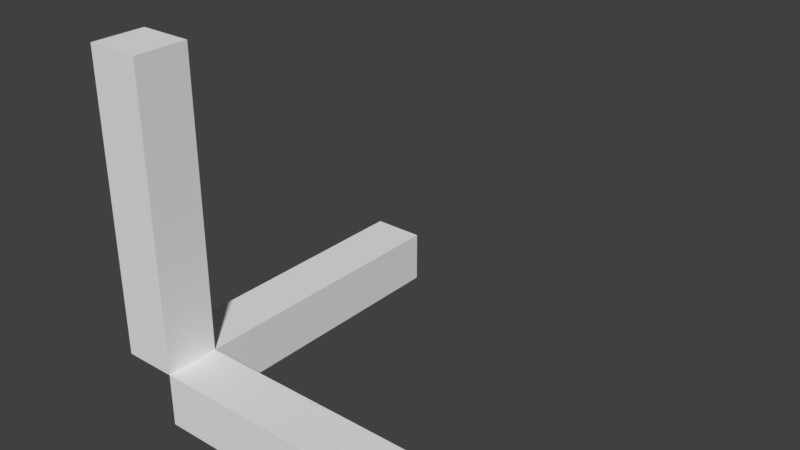 # Source: xyz.blend  (saved by Blender 2.79.0; exported with 4.5.12 LTS)
import bpy
from mathutils import Matrix  # noqa: F401  (used for matrix-valued properties, if any)

bpy.ops.wm.read_factory_settings(use_empty=True)
scene = bpy.context.scene
scene.name = 'Scene'

# ---- collections
col_collection_1 = bpy.data.collections.new('Collection 1'); scene.collection.children.link(col_collection_1)

# ---- materials (node trees are filled in below, after node groups)
mat_material_003 = bpy.data.materials.new('Material.003')
mat_material_003.alpha_threshold = 0.0
mat_material_003.use_transparent_shadow = False
mat_material_003.roughness = 0.5

# ---- material node trees

# ---- world
world_world = bpy.data.worlds.new('World'); scene.world = world_world
world_world.color = (0.05088, 0.05088, 0.05088)
world_world.use_sun_shadow = False
world_world.sun_shadow_jitter_overblur = 0.0
world_world.cycles.sampling_method = 'MANUAL'

# ---- meshes
me_cube_010 = bpy.data.meshes.new('Cube.010')
me_cube_010.from_pydata([(-1.0, -1.0, -1.0), (-1.0, -1.0, 10.0), (-1.0, 1.0, -1.0), (-1.0, 1.0, 10.0), (1.0, -1.0, -1.0), (1.0, -1.0, 10.0), (1.0, 1.0, -1.0), (1.0, 1.0, 10.0), (1.0, -1.0, -3.0), (1.0, 1.0, -3.0), (12.0, -1.0, -3.0), (12.0, -1.0, -1.0), (12.0, 1.0, -3.0), (12.0, 1.0, -1.0), (-1.0, 1.0, -3.0), (-1.0, 12.0, -3.0), (-1.0, 12.0, -1.0), (1.0, 12.0, -3.0), (1.0, 12.0, -1.0)], [], [(0, 1, 3, 2), (2, 3, 7, 6), (6, 7, 5, 4), (4, 5, 1, 0), (2, 6, 4, 0), (7, 3, 1, 5), (8, 4, 6, 9), (9, 6, 13, 12), (12, 13, 11, 10), (10, 11, 4, 8), (9, 12, 10, 8), (13, 6, 4, 11), (14, 2, 16, 15), (15, 16, 18, 17), (17, 18, 6, 9), (9, 6, 2, 14), (15, 17, 9, 14), (18, 16, 2, 6)])
_uv = me_cube_010.uv_layers.new(name='UVMap')
_uv.uv.foreach_set('vector', [0.736, 0.217, 0.736, 0.3228, 0.6308, 0.3228, 0.6308, 0.217, 0.6308, 0.217, 0.6308, 0.3228, 0.5256, 0.3228, 0.5256, 0.217, 0.9463, 0.217, 0.9463, 0.3228, 0.8411, 0.3228, 0.8411, 0.217, 0.8411, 0.217, 0.8411, 0.3228, 0.736, 0.3228, 0.736, 0.217, 0.946, 0.4461, 0.8408, 0.4461, 0.8408, 0.3409, 0.946, 0.3409, 0.9445, 0.2023, 0.8393, 0.2023, 0.8393, 0.09711, 0.9445, 0.09711, 0.298, 0.6393, 0.298, 0.5342, 0.4031, 0.5342, 0.4031, 0.6393, 0.1713, 0.6425, 0.1713, 0.5373, 0.2752, 0.5373, 0.2752, 0.6425, 0.1511, 0.5381, 0.1511, 0.6433, 0.04589, 0.6433, 0.04589, 0.5381, 0.2752, 0.7477, 0.2752, 0.8528, 0.1713, 0.8528, 0.1713, 0.7477, 0.1713, 0.6425, 0.2752, 0.6425, 0.2752, 0.7477, 0.1713, 0.7477, 0.2752, 0.958, 0.1713, 0.958, 0.1713, 0.8528, 0.2752, 0.8528, 0.6955, 0.7758, 0.6955, 0.6706, 0.8033, 0.6706, 0.8033, 0.7758, 0.8122, 0.9816, 0.8122, 0.8764, 0.9174, 0.8764, 0.9174, 0.9816, 0.8033, 0.8809, 0.8033, 0.9861, 0.6955, 0.9861, 0.6955, 0.8809, 0.679, 0.8784, 0.679, 0.9835, 0.5738, 0.9835, 0.5738, 0.8784, 0.8033, 0.7758, 0.8033, 0.8809, 0.6955, 0.8809, 0.6955, 0.7758, 0.8033, 0.5654, 0.8033, 0.6706, 0.6955, 0.6706, 0.6955, 0.5654])
me_cube_010.materials.append(mat_material_003)
me_cube_010.use_remesh_preserve_volume = False
me_cube_010.use_remesh_preserve_attributes = False
me_cube_010.use_mirror_vertex_groups = False
me_cube_010.update()

# ---- objects
ob_cube_002 = bpy.data.objects.new('Cube.002', me_cube_010)

# ---- transforms, parenting, visibility, modifiers, constraints
ob_cube_002.location = (0.0, 0.0, 1.0)
ob_cube_002.scale = (0.5, 0.5, 0.5)
ob_cube_002.lineart.crease_threshold = 0.0

# ---- collection membership
col_collection_1.objects.link(ob_cube_002)

# ---- scene / render settings (as saved in the file)
scene.frame_start = 1; scene.frame_end = 250; scene.frame_set(1)
scene.render.engine = 'BLENDER_EEVEE_NEXT'
scene.render.resolution_percentage = 50
scene.render.dither_intensity = 0.0
scene.cycles.use_denoising = False
scene.cycles.samples = 128
scene.cycles.sampling_pattern = 'TABULATED_SOBOL'
scene.cycles.use_adaptive_sampling = False
scene.cycles.use_light_tree = False
scene.cycles.blur_glossy = 0.0
scene.cycles.sample_clamp_indirect = 0.0
scene.view_settings.view_transform = 'Standard'
bpy.context.view_layer.update()

# ---- added for rendering (the .blend has no active camera and no usable light): camera, sun
cam_auto = bpy.data.cameras.new('AutoCamera')
cam_auto.lens = 50.0
cam_auto.sensor_width = 36.0
cam_auto.clip_end = 1000.0
ob_auto_camera = bpy.data.objects.new('AutoCamera', cam_auto)
scene.collection.objects.link(ob_auto_camera)
ob_auto_camera.location = (13.1665, -9.74978, 11.0832)
ob_auto_camera.rotation_euler = (1.09748, -7.21219e-08, 0.694738)
scene.camera = ob_auto_camera
light_auto_sun = bpy.data.lights.new('AutoSun', 'SUN')
light_auto_sun.energy = 3.0
light_auto_sun.angle = 0.0523599
ob_auto_sun = bpy.data.objects.new('AutoSun', light_auto_sun)
scene.collection.objects.link(ob_auto_sun)
ob_auto_sun.rotation_euler = (0.872665, 0.174533, 0.523599)
bpy.context.view_layer.update()
